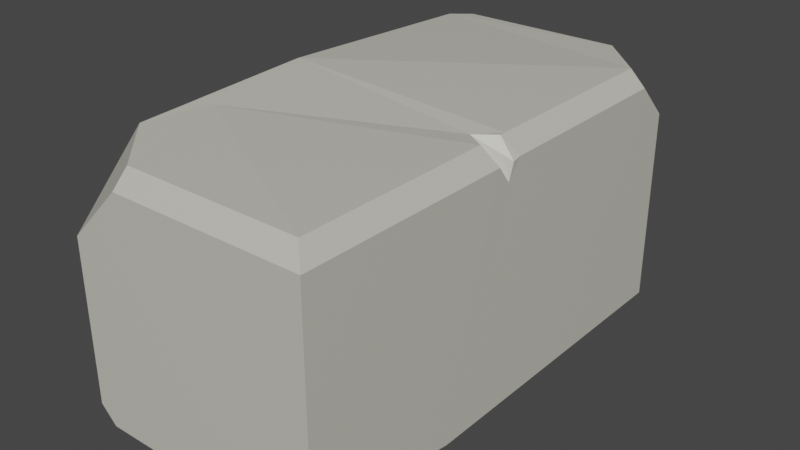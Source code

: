 # Source: StoneBrickLong.blend  (saved by Blender 2.93.21; exported with 4.5.12 LTS)
import bpy
from mathutils import Matrix  # noqa: F401  (used for matrix-valued properties, if any)

bpy.ops.wm.read_factory_settings(use_empty=True)
scene = bpy.context.scene
scene.name = 'Scene'

# ---- collections
col_collection = bpy.data.collections.new('Collection'); scene.collection.children.link(col_collection)

# ---- materials (node trees are filled in below, after node groups)
mat_material = bpy.data.materials.new('Material')
mat_material.alpha_threshold = 0.0
mat_material.use_transparent_shadow = False
mat_material.line_color = (0.0, 0.0, 0.0, 1.0)

# ---- material node trees
mat_material.use_nodes = True; mat_material.node_tree.nodes.clear()
_N = mat_material.node_tree.nodes; _L = mat_material.node_tree.links
n0 = _N.new('ShaderNodeOutputMaterial'); n0.name = 'Material Output'; n0.location = (300, 300)
n1 = _N.new('ShaderNodeBsdfPrincipled'); n1.name = 'Principled BSDF'; n1.location = (10, 300)
n1.distribution = 'GGX'
n1.subsurface_method = 'BURLEY'
n1.inputs[0].default_value = (0.5906, 0.5841, 0.5089, 1.0)
n1.inputs[2].default_value = 0.4
n1.inputs[3].default_value = 1.45
n1.inputs[27].default_value = (0.0, 0.0, 0.0, 1.0)
n1.inputs[28].default_value = 1.0
_L.new(n1.outputs[0], n0.inputs[0])
n0.is_active_output = True

# ---- world
world_world = bpy.data.worlds.new('World'); scene.world = world_world
world_world.use_nodes = True; world_world.node_tree.nodes.clear()
_N = world_world.node_tree.nodes; _L = world_world.node_tree.links
n0 = _N.new('ShaderNodeOutputWorld'); n0.name = 'World Output'; n0.location = (300, 300)
n1 = _N.new('ShaderNodeBackground'); n1.name = 'Background'; n1.location = (10, 300)
n1.inputs[0].default_value = (0.05088, 0.05088, 0.05088, 1.0)
_L.new(n1.outputs[0], n0.inputs[0])
n0.is_active_output = True
world_world.color = (0.05088, 0.05088, 0.05088)
world_world.use_sun_shadow = False
world_world.sun_shadow_jitter_overblur = 0.0

# ---- meshes
me_cube = bpy.data.meshes.new('Cube')
me_cube.from_pydata([(1.0, 1.0, -1.0), (-0.9664, 1.004, 1.101), (-0.9811, 0.1255, 1.057), (-0.9832, 0.0008036, 1.05), (0.4913, 3.0, 1.0), (1.0, 1.0, 0.8731), (0.8731, 1.0, 1.0), (1.0, -1.0, 0.8731), (0.8731, 2.618, 1.0), (1.0, 2.618, 0.8731), (0.9047, 3.0, -1.0), (1.0, 2.905, -1.0), (1.0, 2.905, 0.5866), (0.9047, 3.0, 0.5866), (0.5536, -1.0, -1.0), (1.0, 0.2904, -1.0), (1.0, -1.0, -0.7973), (-1.0, 2.855, -1.0), (-0.8555, 3.0, -1.0), (-0.8555, 3.0, 1.0), (-0.9976, 2.855, 1.007), (-0.8687, 1.0, -1.0), (-0.9979, 1.0, -0.8687), (-0.9076, 1.878, -0.987), (-1.0, -1.0, -0.8687), (-0.8687, -1.0, -1.0), (-0.8413, 0.06549, 1.046), (-0.9822, 0.06317, 0.8509), (-0.9905, -0.4323, 1.029), (-1.0, -1.0, 0.4315), (0.8731, -0.8745, 1.0), (0.9986, -1.0, 0.8745), (-0.557, -1.0, 0.8745), (-0.5549, -0.8747, 1.006), (1.001, 0.7767, 0.8666), (1.003, 0.9245, 0.8606), (0.8731, 0.736, 1.0), (0.8731, 0.9516, 1.0), (0.7042, 0.8517, 0.9902), (1.0, 0.8828, 0.7283)], [], [(7, 16, 15), (1, 22, 27), (32, 28, 29), (20, 23, 1), (0, 12, 9), (4, 19, 20), (29, 24, 25), (6, 9, 8), (13, 8, 9), (13, 11, 10), (10, 11, 23), (14, 15, 16), (3, 2, 27), (19, 17, 20), (13, 18, 4), (21, 22, 23), (21, 24, 22), (15, 14, 25), (37, 5, 6), (32, 30, 33), (38, 1, 26), (36, 34, 38), (30, 31, 7), (34, 39, 38), (39, 35, 38), (38, 35, 37), (15, 0, 39), (0, 5, 39), (5, 35, 39), (39, 34, 15), (34, 7, 15), (22, 24, 27), (24, 29, 27), (29, 28, 27), (28, 3, 27), (27, 2, 1), (32, 33, 28), (17, 23, 20), (23, 22, 1), (9, 5, 0), (0, 11, 12), (20, 1, 8), (1, 6, 8), (20, 8, 4), (25, 14, 29), (14, 16, 7), (29, 14, 32), (7, 31, 32), (14, 7, 32), (6, 5, 9), (9, 12, 13), (13, 4, 8), (13, 12, 11), (11, 0, 23), (0, 21, 23), (23, 17, 18), (18, 10, 23), (3, 26, 2), (19, 18, 17), (10, 18, 13), (18, 19, 4), (21, 25, 24), (25, 21, 15), (21, 0, 15), (37, 35, 5), (32, 31, 30), (37, 6, 38), (6, 1, 38), (1, 2, 26), (26, 3, 28), (28, 33, 26), (33, 30, 26), (30, 36, 26), (36, 38, 26), (7, 34, 30), (34, 36, 30)])
_uv = me_cube.uv_layers.new(name='UVMap')
_uv.uv.foreach_set('vector', [0.2243, 0.739, 0.4059, 0.739, 0.4279, 0.8793, 0.562, 0.6376, 0.7762, 0.6381, 0.5892, 0.7399, 0.1274, 0.09813, 0.0002182, 0.1971, 0.01622, 0.01606, 0.5718, 0.4362, 0.789, 0.5422, 0.562, 0.6376, 0.7881, 0.0002182, 0.6165, 0.208, 0.5852, 0.177, 0.06194, 0.5217, 0.2083, 0.5212, 0.2238, 0.5368, 0.4626, 0.02033, 0.5307, 0.0002182, 0.5396, 0.005066, 0.565, 0.001199, 0.5852, 0.177, 0.5657, 0.1771, 0.5466, 0.5285, 0.4957, 0.5627, 0.4957, 0.5432, 0.6166, 0.2227, 0.789, 0.2073, 0.7891, 0.2219, 0.4313, 0.5212, 0.4417, 0.5315, 0.2343, 0.6431, 0.4421, 0.6597, 0.4953, 0.5212, 0.4953, 0.6632, 0.547, 0.538, 0.5598, 0.5335, 0.5598, 0.5568, 0.5725, 0.4142, 0.79, 0.4355, 0.5718, 0.4362, 0.6166, 0.2227, 0.7899, 0.4133, 0.5719, 0.2678, 0.4957, 0.5958, 0.5155, 0.5925, 0.5155, 0.6893, 0.7962, 0.6382, 0.776, 0.8556, 0.7762, 0.6381, 0.7966, 0.1405, 0.8452, 0.0002182, 0.9998, 0.0002182, 0.0209, 0.7445, 0.001425, 0.7391, 0.02093, 0.7392, 0.1274, 0.09813, 0.4375, 0.1685, 0.1239, 0.1381, 0.03924, 0.7554, 0.2212, 0.7384, 0.2075, 0.8406, 0.5295, 0.6304, 0.5159, 0.6149, 0.5508, 0.6237, 0.4375, 0.1685, 0.4689, 0.1323, 0.4704, 0.1319, 0.5159, 0.6149, 0.5177, 0.5961, 0.5508, 0.6237, 0.5177, 0.5961, 0.5324, 0.5925, 0.5508, 0.6237, 0.5508, 0.6237, 0.5324, 0.5925, 0.5508, 0.6023, 0.4279, 0.8793, 0.4279, 0.9564, 0.24, 0.9437, 0.4279, 0.9564, 0.2243, 0.9564, 0.24, 0.9437, 0.2243, 0.9564, 0.2256, 0.9482, 0.24, 0.9437, 0.24, 0.9437, 0.225, 0.9322, 0.4279, 0.8793, 0.225, 0.9322, 0.2243, 0.739, 0.4279, 0.8793, 0.7762, 0.6381, 0.776, 0.8556, 0.5892, 0.7399, 0.776, 0.8556, 0.6347, 0.8555, 0.5892, 0.7399, 0.6347, 0.8555, 0.5698, 0.7937, 0.5892, 0.7399, 0.5698, 0.7937, 0.5675, 0.7466, 0.5892, 0.7399, 0.5892, 0.7399, 0.5668, 0.7331, 0.562, 0.6376, 0.1274, 0.09813, 0.1239, 0.1381, 0.0002182, 0.1971, 0.79, 0.4355, 0.789, 0.5422, 0.5718, 0.4362, 0.789, 0.5422, 0.7762, 0.6381, 0.562, 0.6376, 0.5852, 0.177, 0.5845, 0.001113, 0.7881, 0.0002182, 0.7881, 0.0002182, 0.789, 0.2073, 0.6165, 0.208, 0.2238, 0.5368, 0.2212, 0.7384, 0.02057, 0.5633, 0.2212, 0.7384, 0.02093, 0.7392, 0.02057, 0.5633, 0.2238, 0.5368, 0.02057, 0.5633, 0.06194, 0.5217, 0.5396, 0.005066, 0.5616, 0.07958, 0.4626, 0.02033, 0.5616, 0.07958, 0.5579, 0.1061, 0.4704, 0.1319, 0.4626, 0.02033, 0.5616, 0.07958, 0.4462, 0.0504, 0.4704, 0.1319, 0.4689, 0.1323, 0.4462, 0.0504, 0.5616, 0.07958, 0.4704, 0.1319, 0.4462, 0.0504, 0.565, 0.001199, 0.5845, 0.001113, 0.5852, 0.177, 0.4957, 0.5432, 0.5339, 0.5212, 0.5466, 0.5285, 0.5466, 0.5285, 0.5466, 0.592, 0.4957, 0.5627, 0.6166, 0.2227, 0.6165, 0.208, 0.789, 0.2073, 0.4417, 0.5315, 0.4417, 0.7386, 0.2343, 0.6431, 0.4417, 0.7386, 0.2386, 0.7386, 0.2343, 0.6431, 0.2343, 0.6431, 0.2243, 0.5369, 0.24, 0.5212, 0.24, 0.5212, 0.4313, 0.5212, 0.2343, 0.6431, 0.547, 0.538, 0.5487, 0.5212, 0.5598, 0.5335, 0.5725, 0.4142, 0.7899, 0.4133, 0.79, 0.4355, 0.7891, 0.2219, 0.7899, 0.4133, 0.6166, 0.2227, 0.7899, 0.4133, 0.5725, 0.4142, 0.5719, 0.2678, 0.7962, 0.6382, 0.7962, 0.8556, 0.776, 0.8556, 0.9998, 0.0002182, 0.9998, 0.2176, 0.7966, 0.1405, 0.9998, 0.2176, 0.7966, 0.2176, 0.7966, 0.1405, 0.0209, 0.7445, 0.0002182, 0.7474, 0.001425, 0.7391, 0.1274, 0.09813, 0.4689, 0.1323, 0.4375, 0.1685, 0.0209, 0.7445, 0.02093, 0.7392, 0.03924, 0.7554, 0.02093, 0.7392, 0.2212, 0.7384, 0.03924, 0.7554, 0.2212, 0.7384, 0.2228, 0.834, 0.2075, 0.8406, 0.2075, 0.8406, 0.223, 0.8475, 0.2238, 0.8947, 0.2238, 0.8947, 0.1766, 0.9429, 0.2075, 0.8406, 0.1766, 0.9429, 0.02133, 0.9432, 0.2075, 0.8406, 0.02133, 0.9432, 0.02092, 0.7681, 0.2075, 0.8406, 0.02092, 0.7681, 0.03924, 0.7554, 0.2075, 0.8406, 0.4704, 0.1319, 0.5616, 0.5202, 0.4375, 0.1685, 0.5616, 0.5202, 0.5191, 0.5207, 0.4375, 0.1685])
me_cube.materials.append(mat_material)
me_cube.use_remesh_preserve_volume = False
me_cube.use_remesh_preserve_attributes = False
me_cube.use_mirror_vertex_groups = False
me_cube.update()

# ---- objects
ob_cube = bpy.data.objects.new('Cube', me_cube)

# ---- transforms, parenting, visibility, modifiers, constraints
ob_cube.location = (0.0, 0.0, 0.0)
ob_cube.lock_rotations_4d = False
ob_cube.empty_display_type = 'ARROWS'
ob_cube.lineart.crease_threshold = 0.0

# ---- collection membership
col_collection.objects.link(ob_cube)

# ---- scene / render settings (as saved in the file)
scene.frame_start = 1; scene.frame_end = 250; scene.frame_set(1)
scene.render.engine = 'BLENDER_EEVEE_NEXT'
scene.cycles.use_denoising = False
scene.cycles.samples = 128
scene.cycles.sampling_pattern = 'TABULATED_SOBOL'
scene.cycles.use_adaptive_sampling = False
scene.cycles.use_light_tree = False
scene.view_settings.view_transform = 'Filmic'
bpy.context.view_layer.update()

# ---- added for rendering (the .blend has no active camera and no usable light): camera, sun
cam_auto = bpy.data.cameras.new('AutoCamera')
cam_auto.lens = 50.0
cam_auto.sensor_width = 36.0
cam_auto.clip_end = 1000.0
ob_auto_camera = bpy.data.objects.new('AutoCamera', cam_auto)
scene.collection.objects.link(ob_auto_camera)
ob_auto_camera.location = (4.57384, -4.4871, 3.70861)
ob_auto_camera.rotation_euler = (1.09748, -7.21219e-08, 0.694738)
scene.camera = ob_auto_camera
light_auto_sun = bpy.data.lights.new('AutoSun', 'SUN')
light_auto_sun.energy = 3.0
light_auto_sun.angle = 0.0523599
ob_auto_sun = bpy.data.objects.new('AutoSun', light_auto_sun)
scene.collection.objects.link(ob_auto_sun)
ob_auto_sun.rotation_euler = (0.872665, 0.174533, 0.523599)
bpy.context.view_layer.update()
